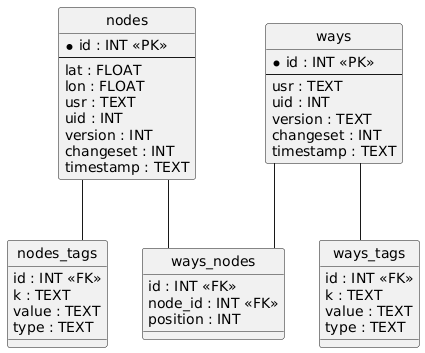

The diagram above was rendered by PlantUML. Its source (embedded in the PNG):
@startuml
hide circle
skinparam linetype ortho

entity "nodes" as nodes {
  * id : INT <<PK>>
  --
  lat : FLOAT
  lon : FLOAT
  usr : TEXT
  uid : INT
  version : INT
  changeset : INT
  timestamp : TEXT
}

entity "nodes_tags" as nodes_tags {
  id : INT <<FK>>
  k : TEXT
  value : TEXT
  type : TEXT
}

entity "ways" as ways {
  * id : INT <<PK>>
  --
  usr : TEXT
  uid : INT
  version : TEXT
  changeset : INT
  timestamp : TEXT
}

entity "ways_tags" as ways_tags {
  id : INT <<FK>>
  k : TEXT
  value : TEXT
  type : TEXT
}

entity "ways_nodes" as ways_nodes {
  id : INT <<FK>>
  node_id : INT <<FK>>
  position : INT
}

nodes -- nodes_tags
ways -- ways_tags
ways -- ways_nodes
nodes -- ways_nodes
@enduml